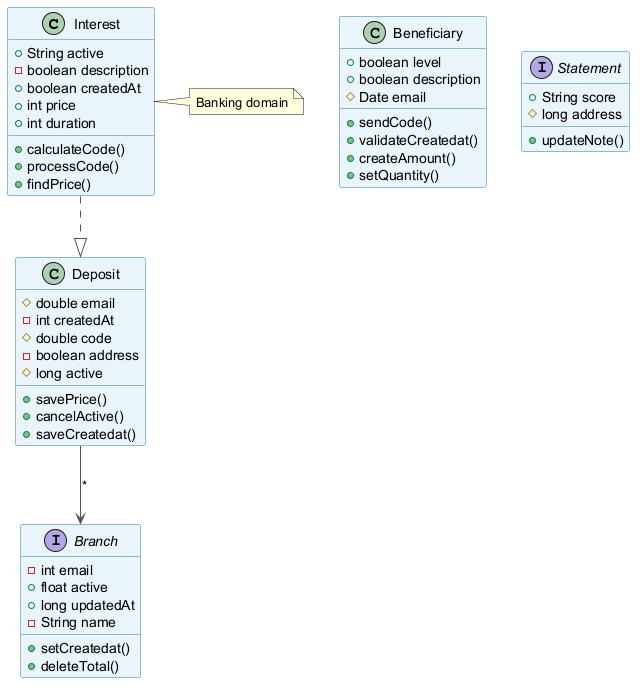

The diagram above was rendered by PlantUML. Its source (embedded in the PNG):
@startuml
skinparam backgroundColor #FFFFFF
skinparam classBackgroundColor #E8F4FA
skinparam classBorderColor #2C7DA0
skinparam ArrowColor #555555
class Interest {
  +String active
  -boolean description
  +boolean createdAt
  +int price
  +int duration
  +calculateCode()
  +processCode()
  +findPrice()
}
class Beneficiary {
  +boolean level
  +boolean description
  #Date email
  +sendCode()
  +validateCreatedat()
  +createAmount()
  +setQuantity()
}
interface Branch {
  -int email
  +float active
  +long updatedAt
  -String name
  +setCreatedat()
  +deleteTotal()
}
class Deposit {
  #double email
  -int createdAt
  #double code
  -boolean address
  #long active
  +savePrice()
  +cancelActive()
  +saveCreatedat()
}
interface Statement {
  +String score
  #long address
  +updateNote()
}
Interest ..|> Deposit
Deposit --> Branch : "*"
note right of Interest : Banking domain
@enduml